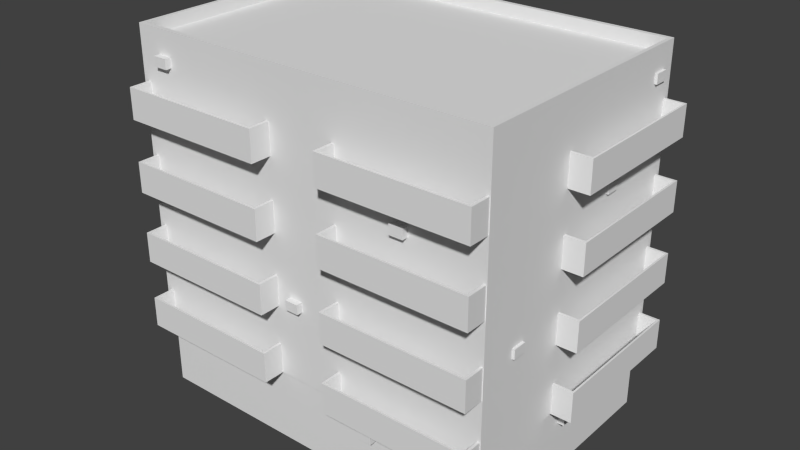 # Source: Building_3.blend  (saved by Blender 2.72.0; exported with 4.5.12 LTS)
import bpy
from mathutils import Matrix  # noqa: F401  (used for matrix-valued properties, if any)

bpy.ops.wm.read_factory_settings(use_empty=True)
scene = bpy.context.scene
scene.name = 'Scene'

# ---- collections
col_collection_2 = bpy.data.collections.new('Collection 2'); scene.collection.children.link(col_collection_2)

# ---- world
world_world = bpy.data.worlds.new('World'); scene.world = world_world
world_world.color = (0.05088, 0.05088, 0.05088)
world_world.use_sun_shadow = False
world_world.sun_shadow_jitter_overblur = 0.0
world_world.cycles.sampling_method = 'MANUAL'
world_world.cycles.sample_map_resolution = 256

# ---- meshes
me_cube_001 = bpy.data.meshes.new('Cube.001')
me_cube_001.from_pydata([(7.91, -3.034, 7.176), (8.278, -3.034, 7.176), (8.278, -3.647, 7.176), (7.91, -3.647, 7.176), (7.91, -3.034, 7.603), (8.278, -3.034, 7.603), (8.278, -3.647, 7.603), (7.91, -3.647, 7.603), (7.91, 5.371, 14.72), (8.278, 5.371, 14.72), (8.278, 4.758, 14.72), (7.91, 4.758, 14.72), (7.91, 5.371, 15.14), (8.278, 5.371, 15.14), (8.278, 4.758, 15.14), (7.91, 4.758, 15.14), (7.91, 2.52, 11.37), (8.278, 2.52, 11.37), (8.278, 1.907, 11.37), (7.91, 1.907, 11.37), (7.91, 2.52, 11.8), (8.278, 2.52, 11.8), (8.278, 1.907, 11.8), (7.91, 1.907, 11.8), (7.91, 0.6824, 2.23), (8.278, 0.6824, 2.23), (8.278, 0.06993, 2.23), (7.91, 0.06993, 2.23), (7.91, 0.6824, 2.656), (8.278, 0.6824, 2.656), (8.278, 0.06993, 2.656), (7.91, 0.06993, 2.656), (3.356, -5.185, 2.23), (3.356, -5.552, 2.23), (2.743, -5.552, 2.23), (2.743, -5.185, 2.23), (3.356, -5.185, 2.656), (3.356, -5.552, 2.656), (2.743, -5.552, 2.656), (2.743, -5.185, 2.656), (4.904, -5.185, 11.42), (4.904, -5.552, 11.42), (4.291, -5.552, 11.42), (4.291, -5.185, 11.42), (4.904, -5.185, 11.84), (4.904, -5.552, 11.84), (4.291, -5.552, 11.84), (4.291, -5.185, 11.84), (-0.2038, -5.185, 6.514), (-0.2038, -5.552, 6.514), (-0.8162, -5.552, 6.514), (-0.8162, -5.185, 6.514), (-0.2038, -5.185, 6.941), (-0.2038, -5.552, 6.941), (-0.8162, -5.552, 6.941), (-0.8162, -5.185, 6.941), (-6.589, -5.185, 14.72), (-6.589, -5.552, 14.72), (-7.201, -5.552, 14.72), (-7.201, -5.185, 14.72), (-6.589, -5.185, 15.15), (-6.589, -5.552, 15.15), (-7.201, -5.552, 15.15), (-7.201, -5.185, 15.15), (-8.259, 4.982, 14.72), (-8.627, 4.982, 14.72), (-8.627, 5.594, 14.72), (-8.259, 5.594, 14.72), (-8.259, 4.982, 15.15), (-8.627, 4.982, 15.15), (-8.627, 5.594, 15.15), (-8.259, 5.594, 15.15), (-8.259, 2.868, 5.085), (-8.627, 2.868, 5.085), (-8.627, 3.48, 5.085), (-8.259, 3.48, 5.085), (-8.259, 2.868, 5.512), (-8.627, 2.868, 5.512), (-8.627, 3.48, 5.512), (-8.259, 3.48, 5.512), (-8.259, -3.33, 2.209), (-8.627, -3.33, 2.209), (-8.627, -2.717, 2.209), (-8.259, -2.717, 2.209), (-8.259, -3.33, 2.635), (-8.627, -3.33, 2.635), (-8.627, -2.717, 2.635), (-8.259, -2.717, 2.635), (-8.259, -3.852, 10.42), (-8.627, -3.852, 10.42), (-8.627, -3.24, 10.42), (-8.259, -3.24, 10.42), (-8.259, -3.852, 10.85), (-8.627, -3.852, 10.85), (-8.627, -3.24, 10.85), (-8.259, -3.24, 10.85), (-6.222, 5.815, 10.35), (-6.222, 6.183, 10.35), (-5.61, 6.183, 10.35), (-5.61, 5.815, 10.35), (-6.222, 5.815, 10.78), (-6.222, 6.183, 10.78), (-5.61, 6.183, 10.78), (-5.61, 5.815, 10.78), (6.108, 5.815, 14.69), (6.108, 6.183, 14.69), (6.72, 6.183, 14.69), (6.72, 5.815, 14.69), (6.108, 5.815, 15.11), (6.108, 6.183, 15.11), (6.72, 6.183, 15.11), (6.72, 5.815, 15.11), (5.42, 5.815, 9.829), (5.42, 6.183, 9.829), (6.033, 6.183, 9.829), (6.033, 5.815, 9.829), (5.42, 5.815, 10.26), (5.42, 6.183, 10.26), (6.033, 6.183, 10.26), (6.033, 5.815, 10.26), (-2.147, 5.815, 5.057), (-2.147, 6.183, 5.057), (-1.534, 6.183, 5.057), (-1.534, 5.815, 5.057), (-2.147, 5.815, 5.484), (-2.147, 6.183, 5.484), (-1.534, 6.183, 5.484), (-1.534, 5.815, 5.484), (-5.756, 5.834, 2.738), (-5.756, 6.164, 2.738), (-5.207, 6.164, 2.738), (-5.207, 5.834, 2.738), (-5.756, 5.834, 3.12), (-5.756, 6.164, 3.12), (-5.207, 6.164, 3.12), (-5.207, 5.834, 3.12), (8.114, 5.753, 4.595), (8.114, 5.753, 3.255), (8.114, -0.8072, 4.595), (8.114, -0.8072, 3.255), (9.059, 5.753, 4.595), (9.059, 5.753, 3.255), (9.059, -0.8072, 4.595), (9.059, -0.8072, 3.255), (8.114, 5.641, 4.595), (8.114, -0.6949, 4.595), (8.978, 5.641, 4.595), (8.978, -0.6949, 4.595), (8.114, 5.641, 3.416), (8.114, -0.6949, 3.416), (8.978, 5.641, 3.416), (8.978, -0.6949, 3.416), (8.114, 5.753, 7.662), (8.114, 5.753, 6.322), (8.114, -0.8072, 7.662), (8.114, -0.8072, 6.322), (9.059, 5.753, 7.662), (9.059, 5.753, 6.322), (9.059, -0.8072, 7.662), (9.059, -0.8072, 6.322), (8.114, 5.641, 7.662), (8.114, -0.6949, 7.662), (8.978, 5.641, 7.662), (8.978, -0.6949, 7.662), (8.114, 5.641, 6.483), (8.114, -0.6949, 6.483), (8.978, 5.641, 6.483), (8.978, -0.6949, 6.483), (8.114, 5.753, 10.8), (8.114, 5.753, 9.463), (8.114, -0.8072, 10.8), (8.114, -0.8072, 9.463), (9.059, 5.753, 10.8), (9.059, 5.753, 9.463), (9.059, -0.8072, 10.8), (9.059, -0.8072, 9.463), (8.114, 5.641, 10.8), (8.114, -0.6949, 10.8), (8.978, 5.641, 10.8), (8.978, -0.6949, 10.8), (8.114, 5.641, 9.625), (8.114, -0.6949, 9.625), (8.978, 5.641, 9.625), (8.978, -0.6949, 9.625), (8.114, 5.753, 13.91), (8.114, 5.753, 12.57), (8.114, -0.8072, 13.91), (8.114, -0.8072, 12.57), (9.059, 5.753, 13.91), (9.059, 5.753, 12.57), (9.059, -0.8072, 13.91), (9.059, -0.8072, 12.57), (8.114, 5.641, 13.91), (8.114, -0.6949, 13.91), (8.978, 5.641, 13.91), (8.978, -0.6949, 13.91), (8.114, 5.641, 12.73), (8.114, -0.6949, 12.73), (8.978, 5.641, 12.73), (8.978, -0.6949, 12.73), (8.127, -5.27, 13.91), (8.127, -5.27, 12.57), (1.567, -5.27, 13.91), (1.567, -5.27, 12.57), (8.127, -6.215, 13.91), (8.127, -6.215, 12.57), (1.567, -6.215, 13.91), (1.567, -6.215, 12.57), (8.015, -5.27, 13.91), (1.679, -5.27, 13.91), (8.015, -6.134, 13.91), (1.679, -6.134, 13.91), (8.015, -5.27, 12.73), (1.679, -5.27, 12.73), (8.015, -6.134, 12.73), (1.679, -6.134, 12.73), (8.127, -5.27, 10.8), (8.127, -5.27, 9.463), (1.567, -5.27, 10.8), (1.567, -5.27, 9.463), (8.127, -6.215, 10.8), (8.127, -6.215, 9.463), (1.567, -6.215, 10.8), (1.567, -6.215, 9.463), (8.015, -5.27, 10.8), (1.679, -5.27, 10.8), (8.015, -6.134, 10.8), (1.679, -6.134, 10.8), (8.015, -5.27, 9.625), (1.679, -5.27, 9.625), (8.015, -6.134, 9.625), (1.679, -6.134, 9.625), (8.127, -5.27, 7.662), (8.127, -5.27, 6.322), (1.567, -5.27, 7.662), (1.567, -5.27, 6.322), (8.127, -6.215, 7.662), (8.127, -6.215, 6.322), (1.567, -6.215, 7.662), (1.567, -6.215, 6.322), (8.015, -5.27, 7.662), (1.679, -5.27, 7.662), (8.015, -6.134, 7.662), (1.679, -6.134, 7.662), (8.015, -5.27, 6.483), (1.679, -5.27, 6.483), (8.015, -6.134, 6.483), (1.679, -6.134, 6.483), (8.127, -5.27, 4.595), (8.127, -5.27, 3.255), (1.567, -5.27, 4.595), (1.567, -5.27, 3.255), (8.127, -6.215, 4.595), (8.127, -6.215, 3.255), (1.567, -6.215, 4.595), (1.567, -6.215, 3.255), (8.015, -5.27, 4.595), (1.679, -5.27, 4.595), (8.015, -6.134, 4.595), (1.679, -6.134, 4.595), (8.015, -5.27, 3.416), (1.679, -5.27, 3.416), (8.015, -6.134, 3.416), (1.679, -6.134, 3.416), (-1.459, -5.27, 4.595), (-1.459, -5.27, 3.255), (-8.02, -5.27, 4.595), (-8.02, -5.27, 3.255), (-1.459, -6.215, 4.595), (-1.459, -6.215, 3.255), (-8.02, -6.215, 4.595), (-8.02, -6.215, 3.255), (-1.572, -5.27, 4.595), (-7.908, -5.27, 4.595), (-1.572, -6.134, 4.595), (-7.908, -6.134, 4.595), (-1.572, -5.27, 3.416), (-7.908, -5.27, 3.416), (-1.572, -6.134, 3.416), (-7.908, -6.134, 3.416), (-1.459, -5.27, 7.662), (-1.459, -5.27, 6.322), (-8.02, -5.27, 7.662), (-8.02, -5.27, 6.322), (-1.459, -6.215, 7.662), (-1.459, -6.215, 6.322), (-8.02, -6.215, 7.662), (-8.02, -6.215, 6.322), (-1.572, -5.27, 7.662), (-7.908, -5.27, 7.662), (-1.572, -6.134, 7.662), (-7.908, -6.134, 7.662), (-1.572, -5.27, 6.483), (-7.908, -5.27, 6.483), (-1.572, -6.134, 6.483), (-7.908, -6.134, 6.483), (-1.459, -5.27, 10.8), (-1.459, -5.27, 9.463), (-8.02, -5.27, 10.8), (-8.02, -5.27, 9.463), (-1.459, -6.215, 10.8), (-1.459, -6.215, 9.463), (-8.02, -6.215, 10.8), (-8.02, -6.215, 9.463), (-1.572, -5.27, 10.8), (-7.908, -5.27, 10.8), (-1.572, -6.134, 10.8), (-7.908, -6.134, 10.8), (-1.572, -5.27, 9.625), (-7.908, -5.27, 9.625), (-1.572, -6.134, 9.625), (-7.908, -6.134, 9.625), (-1.459, -5.27, 13.91), (-1.459, -5.27, 12.57), (-8.02, -5.27, 13.91), (-8.02, -5.27, 12.57), (-1.459, -6.215, 13.91), (-1.459, -6.215, 12.57), (-8.02, -6.215, 13.91), (-8.02, -6.215, 12.57), (-1.572, -5.27, 13.91), (-7.908, -5.27, 13.91), (-1.572, -6.134, 13.91), (-7.908, -6.134, 13.91), (-1.572, -5.27, 12.73), (-7.908, -5.27, 12.73), (-1.572, -6.134, 12.73), (-7.908, -6.134, 12.73), (-8.191, -0.6824, 13.91), (-8.191, -0.6824, 12.57), (-8.191, 5.878, 13.91), (-8.191, 5.878, 12.57), (-9.136, -0.6824, 13.91), (-9.136, -0.6824, 12.57), (-9.136, 5.878, 13.91), (-9.136, 5.878, 12.57), (-8.191, -0.5701, 13.91), (-8.191, 5.766, 13.91), (-9.055, -0.5701, 13.91), (-9.055, 5.766, 13.91), (-8.191, -0.5701, 12.73), (-8.191, 5.766, 12.73), (-9.055, -0.5701, 12.73), (-9.055, 5.766, 12.73), (-8.191, -0.6824, 10.8), (-8.191, -0.6824, 9.463), (-8.191, 5.878, 10.8), (-8.191, 5.878, 9.463), (-9.136, -0.6824, 10.8), (-9.136, -0.6824, 9.463), (-9.136, 5.878, 10.8), (-9.136, 5.878, 9.463), (-8.191, -0.5701, 10.8), (-8.191, 5.766, 10.8), (-9.055, -0.5701, 10.8), (-9.055, 5.766, 10.8), (-8.191, -0.5701, 9.625), (-8.191, 5.766, 9.625), (-9.055, -0.5701, 9.625), (-9.055, 5.766, 9.625), (-8.191, -0.6824, 7.662), (-8.191, -0.6824, 6.322), (-8.191, 5.878, 7.662), (-8.191, 5.878, 6.322), (-9.136, -0.6824, 7.662), (-9.136, -0.6824, 6.322), (-9.136, 5.878, 7.662), (-9.136, 5.878, 6.322), (-8.191, -0.5701, 7.662), (-8.191, 5.766, 7.662), (-9.055, -0.5701, 7.662), (-9.055, 5.766, 7.662), (-8.191, -0.5701, 6.483), (-8.191, 5.766, 6.483), (-9.055, -0.5701, 6.483), (-9.055, 5.766, 6.483), (-8.191, -0.6824, 4.595), (-8.191, -0.6824, 3.255), (-8.191, 5.878, 4.595), (-8.191, 5.878, 3.255), (-9.136, -0.6824, 4.595), (-9.136, -0.6824, 3.255), (-9.136, 5.878, 4.595), (-9.136, 5.878, 3.255), (-8.191, -0.5701, 4.595), (-8.191, 5.766, 4.595), (-9.055, -0.5701, 4.595), (-9.055, 5.766, 4.595), (-8.191, -0.5701, 3.416), (-8.191, 5.766, 3.416), (-9.055, -0.5701, 3.416), (-9.055, 5.766, 3.416), (-3.292, 5.777, 4.595), (-3.292, 5.777, 3.255), (3.269, 5.777, 4.595), (3.269, 5.777, 3.255), (-3.292, 6.721, 4.595), (-3.292, 6.721, 3.255), (3.269, 6.721, 4.595), (3.269, 6.721, 3.255), (-3.179, 5.776, 4.595), (3.157, 5.777, 4.595), (-3.179, 6.64, 4.595), (3.157, 6.64, 4.595), (-3.179, 5.776, 3.416), (3.157, 5.777, 3.416), (-3.179, 6.64, 3.416), (3.157, 6.64, 3.416), (-3.292, 5.777, 7.662), (-3.292, 5.777, 6.322), (3.269, 5.777, 7.662), (3.269, 5.777, 6.322), (-3.292, 6.721, 7.662), (-3.292, 6.721, 6.322), (3.269, 6.721, 7.662), (3.269, 6.721, 6.322), (-3.179, 5.776, 7.662), (3.157, 5.777, 7.662), (-3.179, 6.64, 7.662), (3.157, 6.64, 7.662), (-3.179, 5.776, 6.483), (3.157, 5.777, 6.483), (-3.179, 6.64, 6.483), (3.157, 6.64, 6.483), (-3.292, 5.777, 10.8), (-3.292, 5.777, 9.463), (3.269, 5.777, 10.8), (3.269, 5.777, 9.463), (-3.292, 6.721, 10.8), (-3.292, 6.721, 9.463), (3.269, 6.721, 10.8), (3.269, 6.721, 9.463), (-3.179, 5.776, 10.8), (3.157, 5.777, 10.8), (-3.179, 6.64, 10.8), (3.157, 6.64, 10.8), (-3.179, 5.776, 9.625), (3.157, 5.777, 9.625), (-3.179, 6.64, 9.625), (3.157, 6.64, 9.625), (-3.292, 5.777, 13.91), (-3.292, 5.777, 12.57), (3.269, 5.777, 13.91), (3.269, 5.777, 12.57), (-3.292, 6.721, 13.91), (-3.292, 6.721, 12.57), (3.269, 6.721, 13.91), (3.269, 6.721, 12.57), (-3.179, 5.776, 13.91), (3.157, 5.777, 13.91), (-3.179, 6.64, 13.91), (3.157, 6.64, 13.91), (-3.179, 5.776, 12.73), (3.157, 5.777, 12.73), (-3.179, 6.64, 12.73), (3.157, 6.64, 12.73), (-8.074, -5.163, -0.007906), (-8.074, 5.826, -0.007906), (7.986, 5.826, -0.007906), (7.986, -5.163, -0.007906), (-8.074, -5.163, 3.233), (-8.074, 5.826, 3.233), (7.986, 5.826, 3.233), (7.986, -5.163, 3.233), (-8.253, -5.289, 16.18), (-8.253, 5.951, 16.18), (8.166, 5.951, 16.18), (8.166, -5.289, 16.18), (-8.253, -5.289, 3.251), (-8.253, 5.951, 3.251), (8.166, 5.951, 3.251), (8.166, -5.289, 3.251), (-8.092, -5.097, 16.18), (-8.092, 5.759, 16.18), (8.005, 5.759, 16.18), (8.005, -5.097, 16.18), (-8.092, -5.097, 15.64), (-8.092, 5.759, 15.64), (8.005, 5.759, 15.64), (8.005, -5.097, 15.64), (-8.074, 5.826, 1.072), (7.986, 5.826, 1.072), (7.986, -5.163, 1.072), (-8.074, -5.163, 1.072)], [], [(4, 5, 1, 0), (5, 6, 2, 1), (6, 7, 3, 2), (0, 1, 2, 3), (7, 6, 5, 4), (12, 13, 9, 8), (13, 14, 10, 9), (14, 15, 11, 10), (8, 9, 10, 11), (15, 14, 13, 12), (20, 21, 17, 16), (21, 22, 18, 17), (22, 23, 19, 18), (16, 17, 18, 19), (23, 22, 21, 20), (28, 29, 25, 24), (29, 30, 26, 25), (30, 31, 27, 26), (24, 25, 26, 27), (31, 30, 29, 28), (36, 37, 33, 32), (37, 38, 34, 33), (38, 39, 35, 34), (32, 33, 34, 35), (39, 38, 37, 36), (44, 45, 41, 40), (45, 46, 42, 41), (46, 47, 43, 42), (40, 41, 42, 43), (47, 46, 45, 44), (52, 53, 49, 48), (53, 54, 50, 49), (54, 55, 51, 50), (48, 49, 50, 51), (55, 54, 53, 52), (60, 61, 57, 56), (61, 62, 58, 57), (62, 63, 59, 58), (56, 57, 58, 59), (63, 62, 61, 60), (68, 69, 65, 64), (69, 70, 66, 65), (70, 71, 67, 66), (64, 65, 66, 67), (71, 70, 69, 68), (76, 77, 73, 72), (77, 78, 74, 73), (78, 79, 75, 74), (72, 73, 74, 75), (79, 78, 77, 76), (84, 85, 81, 80), (85, 86, 82, 81), (86, 87, 83, 82), (80, 81, 82, 83), (87, 86, 85, 84), (92, 93, 89, 88), (93, 94, 90, 89), (94, 95, 91, 90), (88, 89, 90, 91), (95, 94, 93, 92), (100, 101, 97, 96), (101, 102, 98, 97), (102, 103, 99, 98), (96, 97, 98, 99), (103, 102, 101, 100), (108, 109, 105, 104), (109, 110, 106, 105), (110, 111, 107, 106), (104, 105, 106, 107), (111, 110, 109, 108), (116, 117, 113, 112), (117, 118, 114, 113), (118, 119, 115, 114), (112, 113, 114, 115), (119, 118, 117, 116), (124, 125, 121, 120), (125, 126, 122, 121), (126, 127, 123, 122), (120, 121, 122, 123), (127, 126, 125, 124), (132, 133, 129, 128), (133, 134, 130, 129), (134, 135, 131, 130), (128, 129, 130, 131), (135, 134, 133, 132), (140, 142, 143, 141), (139, 137, 141, 143), (138, 142, 147, 145), (138, 139, 143, 142), (137, 136, 140, 141), (145, 147, 151, 149), (140, 136, 144, 146), (142, 140, 146, 147), (148, 149, 151, 150), (146, 144, 148, 150), (147, 146, 150, 151), (156, 158, 159, 157), (155, 153, 157, 159), (154, 158, 163, 161), (154, 155, 159, 158), (153, 152, 156, 157), (161, 163, 167, 165), (156, 152, 160, 162), (158, 156, 162, 163), (164, 165, 167, 166), (162, 160, 164, 166), (163, 162, 166, 167), (172, 174, 175, 173), (171, 169, 173, 175), (170, 174, 179, 177), (170, 171, 175, 174), (169, 168, 172, 173), (177, 179, 183, 181), (172, 168, 176, 178), (174, 172, 178, 179), (180, 181, 183, 182), (178, 176, 180, 182), (179, 178, 182, 183), (188, 190, 191, 189), (187, 185, 189, 191), (186, 190, 195, 193), (186, 187, 191, 190), (185, 184, 188, 189), (193, 195, 199, 197), (188, 184, 192, 194), (190, 188, 194, 195), (196, 197, 199, 198), (194, 192, 196, 198), (195, 194, 198, 199), (204, 206, 207, 205), (203, 201, 205, 207), (202, 206, 211, 209), (202, 203, 207, 206), (201, 200, 204, 205), (209, 211, 215, 213), (204, 200, 208, 210), (206, 204, 210, 211), (212, 213, 215, 214), (210, 208, 212, 214), (211, 210, 214, 215), (220, 222, 223, 221), (219, 217, 221, 223), (218, 222, 227, 225), (218, 219, 223, 222), (217, 216, 220, 221), (225, 227, 231, 229), (220, 216, 224, 226), (222, 220, 226, 227), (228, 229, 231, 230), (226, 224, 228, 230), (227, 226, 230, 231), (236, 238, 239, 237), (235, 233, 237, 239), (234, 238, 243, 241), (234, 235, 239, 238), (233, 232, 236, 237), (241, 243, 247, 245), (236, 232, 240, 242), (238, 236, 242, 243), (244, 245, 247, 246), (242, 240, 244, 246), (243, 242, 246, 247), (252, 254, 255, 253), (251, 249, 253, 255), (250, 254, 259, 257), (250, 251, 255, 254), (249, 248, 252, 253), (257, 259, 263, 261), (252, 248, 256, 258), (254, 252, 258, 259), (260, 261, 263, 262), (258, 256, 260, 262), (259, 258, 262, 263), (268, 270, 271, 269), (267, 265, 269, 271), (266, 270, 275, 273), (266, 267, 271, 270), (265, 264, 268, 269), (273, 275, 279, 277), (268, 264, 272, 274), (270, 268, 274, 275), (276, 277, 279, 278), (274, 272, 276, 278), (275, 274, 278, 279), (284, 286, 287, 285), (283, 281, 285, 287), (282, 286, 291, 289), (282, 283, 287, 286), (281, 280, 284, 285), (289, 291, 295, 293), (284, 280, 288, 290), (286, 284, 290, 291), (292, 293, 295, 294), (290, 288, 292, 294), (291, 290, 294, 295), (300, 302, 303, 301), (299, 297, 301, 303), (298, 302, 307, 305), (298, 299, 303, 302), (297, 296, 300, 301), (305, 307, 311, 309), (300, 296, 304, 306), (302, 300, 306, 307), (308, 309, 311, 310), (306, 304, 308, 310), (307, 306, 310, 311), (316, 318, 319, 317), (315, 313, 317, 319), (314, 318, 323, 321), (314, 315, 319, 318), (313, 312, 316, 317), (321, 323, 327, 325), (316, 312, 320, 322), (318, 316, 322, 323), (324, 325, 327, 326), (322, 320, 324, 326), (323, 322, 326, 327), (332, 334, 335, 333), (331, 329, 333, 335), (330, 334, 339, 337), (330, 331, 335, 334), (329, 328, 332, 333), (337, 339, 343, 341), (332, 328, 336, 338), (334, 332, 338, 339), (340, 341, 343, 342), (338, 336, 340, 342), (339, 338, 342, 343), (348, 350, 351, 349), (347, 345, 349, 351), (346, 350, 355, 353), (346, 347, 351, 350), (345, 344, 348, 349), (353, 355, 359, 357), (348, 344, 352, 354), (350, 348, 354, 355), (356, 357, 359, 358), (354, 352, 356, 358), (355, 354, 358, 359), (364, 366, 367, 365), (363, 361, 365, 367), (362, 366, 371, 369), (362, 363, 367, 366), (361, 360, 364, 365), (369, 371, 375, 373), (364, 360, 368, 370), (366, 364, 370, 371), (372, 373, 375, 374), (370, 368, 372, 374), (371, 370, 374, 375), (380, 382, 383, 381), (379, 377, 381, 383), (378, 382, 387, 385), (378, 379, 383, 382), (377, 376, 380, 381), (385, 387, 391, 389), (380, 376, 384, 386), (382, 380, 386, 387), (388, 389, 391, 390), (386, 384, 388, 390), (387, 386, 390, 391), (396, 398, 399, 397), (395, 393, 397, 399), (394, 398, 403, 401), (394, 395, 399, 398), (393, 392, 396, 397), (401, 403, 407, 405), (396, 392, 400, 402), (398, 396, 402, 403), (404, 405, 407, 406), (402, 400, 404, 406), (403, 402, 406, 407), (412, 414, 415, 413), (411, 409, 413, 415), (410, 414, 419, 417), (410, 411, 415, 414), (409, 408, 412, 413), (417, 419, 423, 421), (412, 408, 416, 418), (414, 412, 418, 419), (420, 421, 423, 422), (418, 416, 420, 422), (419, 418, 422, 423), (428, 430, 431, 429), (427, 425, 429, 431), (426, 430, 435, 433), (426, 427, 431, 430), (425, 424, 428, 429), (433, 435, 439, 437), (428, 424, 432, 434), (430, 428, 434, 435), (436, 437, 439, 438), (434, 432, 436, 438), (435, 434, 438, 439), (444, 446, 447, 445), (443, 441, 445, 447), (442, 446, 451, 449), (442, 443, 447, 446), (441, 440, 444, 445), (449, 451, 455, 453), (444, 440, 448, 450), (446, 444, 450, 451), (452, 453, 455, 454), (450, 448, 452, 454), (451, 450, 454, 455), (483, 480, 457, 456), (480, 481, 458, 457), (481, 482, 459, 458), (482, 483, 456, 459), (464, 467, 475, 472), (461, 460, 468, 469), (462, 461, 469, 470), (463, 462, 470, 471), (460, 463, 471, 468), (460, 461, 480, 483), (472, 475, 479, 476), (467, 466, 474, 475), (466, 465, 473, 474), (465, 464, 472, 473), (476, 479, 478, 477), (475, 474, 478, 479), (474, 473, 477, 478), (473, 472, 476, 477), (465, 469, 468, 464), (466, 470, 469, 465), (467, 471, 470, 466), (464, 468, 471, 467), (461, 462, 481, 480), (462, 463, 482, 481), (463, 460, 483, 482)])
_uv = me_cube_001.uv_layers.new(name='UVMap')
_uv.uv.foreach_set('vector', [0.2445, 0.8285, 0.2653, 0.8285, 0.2653, 0.8479, 0.2445, 0.8479, 0.488, 0.8648, 0.4223, 0.8648, 0.4223, 0.8183, 0.488, 0.8183, 0.2653, 0.7993, 0.2445, 0.7993, 0.2445, 0.7799, 0.2653, 0.7799, 0.2991, 0.8312, 0.2791, 0.8312, 0.2791, 0.7963, 0.2991, 0.7963, 0.2445, 0.7993, 0.2653, 0.7993, 0.2653, 0.8285, 0.2445, 0.8285, 0.2445, 0.8285, 0.2653, 0.8285, 0.2653, 0.8479, 0.2445, 0.8479, 0.488, 0.8648, 0.4223, 0.8648, 0.4223, 0.8183, 0.488, 0.8183, 0.2653, 0.7993, 0.2445, 0.7993, 0.2445, 0.7799, 0.2653, 0.7799, 0.2991, 0.8312, 0.2791, 0.8312, 0.2791, 0.7963, 0.2991, 0.7963, 0.2445, 0.7993, 0.2653, 0.7993, 0.2653, 0.8285, 0.2445, 0.8285, 0.2445, 0.8285, 0.2653, 0.8285, 0.2653, 0.8479, 0.2445, 0.8479, 0.488, 0.8648, 0.4223, 0.8648, 0.4223, 0.8183, 0.488, 0.8183, 0.2653, 0.7993, 0.2445, 0.7993, 0.2445, 0.7799, 0.2653, 0.7799, 0.2991, 0.8312, 0.2791, 0.8312, 0.2791, 0.7963, 0.2991, 0.7963, 0.2445, 0.7993, 0.2653, 0.7993, 0.2653, 0.8285, 0.2445, 0.8285, 0.2445, 0.8285, 0.2653, 0.8285, 0.2653, 0.8479, 0.2445, 0.8479, 0.488, 0.8648, 0.4223, 0.8648, 0.4223, 0.8183, 0.488, 0.8183, 0.2653, 0.7993, 0.2445, 0.7993, 0.2445, 0.7799, 0.2653, 0.7799, 0.2991, 0.8312, 0.2791, 0.8312, 0.2791, 0.7963, 0.2991, 0.7963, 0.2445, 0.7993, 0.2653, 0.7993, 0.2653, 0.8285, 0.2445, 0.8285, 0.2445, 0.8285, 0.2653, 0.8285, 0.2653, 0.8479, 0.2445, 0.8479, 0.488, 0.8648, 0.4223, 0.8648, 0.4223, 0.8183, 0.488, 0.8183, 0.2653, 0.7993, 0.2445, 0.7993, 0.2445, 0.7799, 0.2653, 0.7799, 0.2991, 0.8312, 0.2791, 0.8312, 0.2791, 0.7963, 0.2991, 0.7963, 0.2445, 0.7993, 0.2653, 0.7993, 0.2653, 0.8285, 0.2445, 0.8285, 0.2445, 0.8285, 0.2653, 0.8285, 0.2653, 0.8479, 0.2445, 0.8479, 0.488, 0.8648, 0.4223, 0.8648, 0.4223, 0.8183, 0.488, 0.8183, 0.2653, 0.7993, 0.2445, 0.7993, 0.2445, 0.7799, 0.2653, 0.7799, 0.2991, 0.8312, 0.2791, 0.8312, 0.2791, 0.7963, 0.2991, 0.7963, 0.2445, 0.7993, 0.2653, 0.7993, 0.2653, 0.8285, 0.2445, 0.8285, 0.2445, 0.8285, 0.2653, 0.8285, 0.2653, 0.8479, 0.2445, 0.8479, 0.488, 0.8648, 0.4223, 0.8648, 0.4223, 0.8183, 0.488, 0.8183, 0.2653, 0.7993, 0.2445, 0.7993, 0.2445, 0.7799, 0.2653, 0.7799, 0.2991, 0.8312, 0.2791, 0.8312, 0.2791, 0.7963, 0.2991, 0.7963, 0.2445, 0.7993, 0.2653, 0.7993, 0.2653, 0.8285, 0.2445, 0.8285, 0.2445, 0.8285, 0.2653, 0.8285, 0.2653, 0.8479, 0.2445, 0.8479, 0.488, 0.8648, 0.4223, 0.8648, 0.4223, 0.8183, 0.488, 0.8183, 0.2653, 0.7993, 0.2445, 0.7993, 0.2445, 0.7799, 0.2653, 0.7799, 0.2991, 0.8312, 0.2791, 0.8312, 0.2791, 0.7963, 0.2991, 0.7963, 0.2445, 0.7993, 0.2653, 0.7993, 0.2653, 0.8285, 0.2445, 0.8285, 0.2445, 0.8285, 0.2653, 0.8285, 0.2653, 0.8479, 0.2445, 0.8479, 0.488, 0.8648, 0.4223, 0.8648, 0.4223, 0.8183, 0.488, 0.8183, 0.2653, 0.7993, 0.2445, 0.7993, 0.2445, 0.7799, 0.2653, 0.7799, 0.2991, 0.8312, 0.2791, 0.8312, 0.2791, 0.7963, 0.2991, 0.7963, 0.2445, 0.7993, 0.2653, 0.7993, 0.2653, 0.8285, 0.2445, 0.8285, 0.2445, 0.8285, 0.2653, 0.8285, 0.2653, 0.8479, 0.2445, 0.8479, 0.488, 0.8648, 0.4223, 0.8648, 0.4223, 0.8183, 0.488, 0.8183, 0.2653, 0.7993, 0.2445, 0.7993, 0.2445, 0.7799, 0.2653, 0.7799, 0.2991, 0.8312, 0.2791, 0.8312, 0.2791, 0.7963, 0.2991, 0.7963, 0.2445, 0.7993, 0.2653, 0.7993, 0.2653, 0.8285, 0.2445, 0.8285, 0.2445, 0.8285, 0.2653, 0.8285, 0.2653, 0.8479, 0.2445, 0.8479, 0.488, 0.8648, 0.4223, 0.8648, 0.4223, 0.8183, 0.488, 0.8183, 0.2653, 0.7993, 0.2445, 0.7993, 0.2445, 0.7799, 0.2653, 0.7799, 0.2991, 0.8312, 0.2791, 0.8312, 0.2791, 0.7963, 0.2991, 0.7963, 0.2445, 0.7993, 0.2653, 0.7993, 0.2653, 0.8285, 0.2445, 0.8285, 0.2445, 0.8285, 0.2653, 0.8285, 0.2653, 0.8479, 0.2445, 0.8479, 0.488, 0.8648, 0.4223, 0.8648, 0.4223, 0.8183, 0.488, 0.8183, 0.2653, 0.7993, 0.2445, 0.7993, 0.2445, 0.7799, 0.2653, 0.7799, 0.2991, 0.8312, 0.2791, 0.8312, 0.2791, 0.7963, 0.2991, 0.7963, 0.2445, 0.7993, 0.2653, 0.7993, 0.2653, 0.8285, 0.2445, 0.8285, 0.2445, 0.8285, 0.2653, 0.8285, 0.2653, 0.8479, 0.2445, 0.8479, 0.488, 0.8648, 0.4223, 0.8648, 0.4223, 0.8183, 0.488, 0.8183, 0.2653, 0.7993, 0.2445, 0.7993, 0.2445, 0.7799, 0.2653, 0.7799, 0.2991, 0.8312, 0.2791, 0.8312, 0.2791, 0.7963, 0.2991, 0.7963, 0.2445, 0.7993, 0.2653, 0.7993, 0.2653, 0.8285, 0.2445, 0.8285, 0.2445, 0.8285, 0.2653, 0.8285, 0.2653, 0.8479, 0.2445, 0.8479, 0.488, 0.8648, 0.4223, 0.8648, 0.4223, 0.8183, 0.488, 0.8183, 0.2653, 0.7993, 0.2445, 0.7993, 0.2445, 0.7799, 0.2653, 0.7799, 0.2991, 0.8312, 0.2791, 0.8312, 0.2791, 0.7963, 0.2991, 0.7963, 0.2445, 0.7993, 0.2653, 0.7993, 0.2653, 0.8285, 0.2445, 0.8285, 0.2445, 0.8285, 0.2653, 0.8285, 0.2653, 0.8479, 0.2445, 0.8479, 0.488, 0.8648, 0.4223, 0.8648, 0.4223, 0.8183, 0.488, 0.8183, 0.2653, 0.7993, 0.2445, 0.7993, 0.2445, 0.7799, 0.2653, 0.7799, 0.2991, 0.8312, 0.2791, 0.8312, 0.2791, 0.7963, 0.2991, 0.7963, 0.2445, 0.7993, 0.2653, 0.7993, 0.2653, 0.8285, 0.2445, 0.8285, 0.2445, 0.8285, 0.2653, 0.8285, 0.2653, 0.8479, 0.2445, 0.8479, 0.488, 0.8648, 0.4223, 0.8648, 0.4223, 0.8183, 0.488, 0.8183, 0.2653, 0.7993, 0.2445, 0.7993, 0.2445, 0.7799, 0.2653, 0.7799, 0.2991, 0.8312, 0.2791, 0.8312, 0.2791, 0.7963, 0.2991, 0.7963, 0.2445, 0.7993, 0.2653, 0.7993, 0.2653, 0.8285, 0.2445, 0.8285, 0.2445, 0.8285, 0.2653, 0.8285, 0.2653, 0.8479, 0.2445, 0.8479, 0.488, 0.8648, 0.4223, 0.8648, 0.4223, 0.8183, 0.488, 0.8183, 0.2653, 0.7993, 0.2445, 0.7993, 0.2445, 0.7799, 0.2653, 0.7799, 0.2991, 0.8312, 0.2791, 0.8312, 0.2791, 0.7963, 0.2991, 0.7963, 0.2445, 0.7993, 0.2653, 0.7993, 0.2653, 0.8285, 0.2445, 0.8285, 0.3905, 0.4531, 0.3927, 0.3261, 0.4186, 0.3265, 0.4164, 0.4535, 0.4369, 0.3268, 0.4347, 0.4538, 0.4164, 0.4535, 0.4186, 0.3265, 0.4259, 0.4654, 0.4259, 0.4865, 0.4234, 0.4847, 0.4234, 0.4654, 0.393, 0.3078, 0.4189, 0.3082, 0.4186, 0.3265, 0.3927, 0.3261, 0.4161, 0.4718, 0.3901, 0.4714, 0.3905, 0.4531, 0.4164, 0.4535, 0.448, 0.3243, 0.4647, 0.3243, 0.4647, 0.3471, 0.448, 0.3471, 0.32, 0.4865, 0.3172, 0.4694, 0.3193, 0.469, 0.3218, 0.4847, 0.4259, 0.4865, 0.32, 0.4865, 0.3218, 0.4847, 0.4234, 0.4847, 0.448, 0.4698, 0.448, 0.3471, 0.4647, 0.3471, 0.4647, 0.4698, 0.4647, 0.4926, 0.448, 0.4926, 0.448, 0.4698, 0.4647, 0.4698, 0.4875, 0.3471, 0.4875, 0.4698, 0.4647, 0.4698, 0.4647, 0.3471, 0.3905, 0.4531, 0.3927, 0.3261, 0.4186, 0.3265, 0.4164, 0.4535, 0.4369, 0.3268, 0.4347, 0.4538, 0.4164, 0.4535, 0.4186, 0.3265, 0.4259, 0.4654, 0.4259, 0.4865, 0.4234, 0.4847, 0.4234, 0.4654, 0.393, 0.3078, 0.4189, 0.3082, 0.4186, 0.3265, 0.3927, 0.3261, 0.4161, 0.4718, 0.3901, 0.4714, 0.3905, 0.4531, 0.4164, 0.4535, 0.448, 0.3243, 0.4647, 0.3243, 0.4647, 0.3471, 0.448, 0.3471, 0.32, 0.4865, 0.3172, 0.4694, 0.3193, 0.469, 0.3218, 0.4847, 0.4259, 0.4865, 0.32, 0.4865, 0.3218, 0.4847, 0.4234, 0.4847, 0.448, 0.4698, 0.448, 0.3471, 0.4647, 0.3471, 0.4647, 0.4698, 0.4647, 0.4926, 0.448, 0.4926, 0.448, 0.4698, 0.4647, 0.4698, 0.4875, 0.3471, 0.4875, 0.4698, 0.4647, 0.4698, 0.4647, 0.3471, 0.3905, 0.4531, 0.3927, 0.3261, 0.4186, 0.3265, 0.4164, 0.4535, 0.4369, 0.3268, 0.4347, 0.4538, 0.4164, 0.4535, 0.4186, 0.3265, 0.4259, 0.4654, 0.4259, 0.4865, 0.4234, 0.4847, 0.4234, 0.4654, 0.393, 0.3078, 0.4189, 0.3082, 0.4186, 0.3265, 0.3927, 0.3261, 0.4161, 0.4718, 0.3901, 0.4714, 0.3905, 0.4531, 0.4164, 0.4535, 0.448, 0.3243, 0.4647, 0.3243, 0.4647, 0.3471, 0.448, 0.3471, 0.32, 0.4865, 0.3172, 0.4694, 0.3193, 0.469, 0.3218, 0.4847, 0.4259, 0.4865, 0.32, 0.4865, 0.3218, 0.4847, 0.4234, 0.4847, 0.448, 0.4698, 0.448, 0.3471, 0.4647, 0.3471, 0.4647, 0.4698, 0.4647, 0.4926, 0.448, 0.4926, 0.448, 0.4698, 0.4647, 0.4698, 0.4875, 0.3471, 0.4875, 0.4698, 0.4647, 0.4698, 0.4647, 0.3471, 0.3905, 0.4531, 0.3927, 0.3261, 0.4186, 0.3265, 0.4164, 0.4535, 0.4369, 0.3268, 0.4347, 0.4538, 0.4164, 0.4535, 0.4186, 0.3265, 0.4259, 0.4654, 0.4259, 0.4865, 0.4234, 0.4847, 0.4234, 0.4654, 0.393, 0.3078, 0.4189, 0.3082, 0.4186, 0.3265, 0.3927, 0.3261, 0.4161, 0.4718, 0.3901, 0.4714, 0.3905, 0.4531, 0.4164, 0.4535, 0.448, 0.3243, 0.4647, 0.3243, 0.4647, 0.3471, 0.448, 0.3471, 0.32, 0.4865, 0.3172, 0.4694, 0.3193, 0.469, 0.3218, 0.4847, 0.4259, 0.4865, 0.32, 0.4865, 0.3218, 0.4847, 0.4234, 0.4847, 0.448, 0.4698, 0.448, 0.3471, 0.4647, 0.3471, 0.4647, 0.4698, 0.4647, 0.4926, 0.448, 0.4926, 0.448, 0.4698, 0.4647, 0.4698, 0.4875, 0.3471, 0.4875, 0.4698, 0.4647, 0.4698, 0.4647, 0.3471, 0.3905, 0.4531, 0.3927, 0.3261, 0.4186, 0.3265, 0.4164, 0.4535, 0.4369, 0.3268, 0.4347, 0.4538, 0.4164, 0.4535, 0.4186, 0.3265, 0.4259, 0.4654, 0.4259, 0.4865, 0.4234, 0.4847, 0.4234, 0.4654, 0.393, 0.3078, 0.4189, 0.3082, 0.4186, 0.3265, 0.3927, 0.3261, 0.4161, 0.4718, 0.3901, 0.4714, 0.3905, 0.4531, 0.4164, 0.4535, 0.448, 0.3243, 0.4647, 0.3243, 0.4647, 0.3471, 0.448, 0.3471, 0.32, 0.4865, 0.3172, 0.4694, 0.3193, 0.469, 0.3218, 0.4847, 0.4259, 0.4865, 0.32, 0.4865, 0.3218, 0.4847, 0.4234, 0.4847, 0.448, 0.4698, 0.448, 0.3471, 0.4647, 0.3471, 0.4647, 0.4698, 0.4647, 0.4926, 0.448, 0.4926, 0.448, 0.4698, 0.4647, 0.4698, 0.4875, 0.3471, 0.4875, 0.4698, 0.4647, 0.4698, 0.4647, 0.3471, 0.3905, 0.4531, 0.3927, 0.3261, 0.4186, 0.3265, 0.4164, 0.4535, 0.4369, 0.3268, 0.4347, 0.4538, 0.4164, 0.4535, 0.4186, 0.3265, 0.4259, 0.4654, 0.4259, 0.4865, 0.4234, 0.4847, 0.4234, 0.4654, 0.393, 0.3078, 0.4189, 0.3082, 0.4186, 0.3265, 0.3927, 0.3261, 0.4161, 0.4718, 0.3901, 0.4714, 0.3905, 0.4531, 0.4164, 0.4535, 0.448, 0.3243, 0.4647, 0.3243, 0.4647, 0.3471, 0.448, 0.3471, 0.32, 0.4865, 0.3172, 0.4694, 0.3193, 0.469, 0.3218, 0.4847, 0.4259, 0.4865, 0.32, 0.4865, 0.3218, 0.4847, 0.4234, 0.4847, 0.448, 0.4698, 0.448, 0.3471, 0.4647, 0.3471, 0.4647, 0.4698, 0.4647, 0.4926, 0.448, 0.4926, 0.448, 0.4698, 0.4647, 0.4698, 0.4875, 0.3471, 0.4875, 0.4698, 0.4647, 0.4698, 0.4647, 0.3471, 0.3905, 0.4531, 0.3927, 0.3261, 0.4186, 0.3265, 0.4164, 0.4535, 0.4369, 0.3268, 0.4347, 0.4538, 0.4164, 0.4535, 0.4186, 0.3265, 0.4259, 0.4654, 0.4259, 0.4865, 0.4234, 0.4847, 0.4234, 0.4654, 0.393, 0.3078, 0.4189, 0.3082, 0.4186, 0.3265, 0.3927, 0.3261, 0.4161, 0.4718, 0.3901, 0.4714, 0.3905, 0.4531, 0.4164, 0.4535, 0.448, 0.3243, 0.4647, 0.3243, 0.4647, 0.3471, 0.448, 0.3471, 0.32, 0.4865, 0.3172, 0.4694, 0.3193, 0.469, 0.3218, 0.4847, 0.4259, 0.4865, 0.32, 0.4865, 0.3218, 0.4847, 0.4234, 0.4847, 0.448, 0.4698, 0.448, 0.3471, 0.4647, 0.3471, 0.4647, 0.4698, 0.4647, 0.4926, 0.448, 0.4926, 0.448, 0.4698, 0.4647, 0.4698, 0.4875, 0.3471, 0.4875, 0.4698, 0.4647, 0.4698, 0.4647, 0.3471, 0.3905, 0.4531, 0.3927, 0.3261, 0.4186, 0.3265, 0.4164, 0.4535, 0.4369, 0.3268, 0.4347, 0.4538, 0.4164, 0.4535, 0.4186, 0.3265, 0.4259, 0.4654, 0.4259, 0.4865, 0.4234, 0.4847, 0.4234, 0.4654, 0.393, 0.3078, 0.4189, 0.3082, 0.4186, 0.3265, 0.3927, 0.3261, 0.4161, 0.4718, 0.3901, 0.4714, 0.3905, 0.4531, 0.4164, 0.4535, 0.448, 0.3243, 0.4647, 0.3243, 0.4647, 0.3471, 0.448, 0.3471, 0.32, 0.4865, 0.3172, 0.4694, 0.3193, 0.469, 0.3218, 0.4847, 0.4259, 0.4865, 0.32, 0.4865, 0.3218, 0.4847, 0.4234, 0.4847, 0.448, 0.4698, 0.448, 0.3471, 0.4647, 0.3471, 0.4647, 0.4698, 0.4647, 0.4926, 0.448, 0.4926, 0.448, 0.4698, 0.4647, 0.4698, 0.4875, 0.3471, 0.4875, 0.4698, 0.4647, 0.4698, 0.4647, 0.3471, 0.3905, 0.4531, 0.3927, 0.3261, 0.4186, 0.3265, 0.4164, 0.4535, 0.4369, 0.3268, 0.4347, 0.4538, 0.4164, 0.4535, 0.4186, 0.3265, 0.4259, 0.4654, 0.4259, 0.4865, 0.4234, 0.4847, 0.4234, 0.4654, 0.393, 0.3078, 0.4189, 0.3082, 0.4186, 0.3265, 0.3927, 0.3261, 0.4161, 0.4718, 0.3901, 0.4714, 0.3905, 0.4531, 0.4164, 0.4535, 0.448, 0.3243, 0.4647, 0.3243, 0.4647, 0.3471, 0.448, 0.3471, 0.32, 0.4865, 0.3172, 0.4694, 0.3193, 0.469, 0.3218, 0.4847, 0.4259, 0.4865, 0.32, 0.4865, 0.3218, 0.4847, 0.4234, 0.4847, 0.448, 0.4698, 0.448, 0.3471, 0.4647, 0.3471, 0.4647, 0.4698, 0.4647, 0.4926, 0.448, 0.4926, 0.448, 0.4698, 0.4647, 0.4698, 0.4875, 0.3471, 0.4875, 0.4698, 0.4647, 0.4698, 0.4647, 0.3471, 0.3905, 0.4531, 0.3927, 0.3261, 0.4186, 0.3265, 0.4164, 0.4535, 0.4369, 0.3268, 0.4347, 0.4538, 0.4164, 0.4535, 0.4186, 0.3265, 0.4259, 0.4654, 0.4259, 0.4865, 0.4234, 0.4847, 0.4234, 0.4654, 0.393, 0.3078, 0.4189, 0.3082, 0.4186, 0.3265, 0.3927, 0.3261, 0.4161, 0.4718, 0.3901, 0.4714, 0.3905, 0.4531, 0.4164, 0.4535, 0.448, 0.3243, 0.4647, 0.3243, 0.4647, 0.3471, 0.448, 0.3471, 0.32, 0.4865, 0.3172, 0.4694, 0.3193, 0.469, 0.3218, 0.4847, 0.4259, 0.4865, 0.32, 0.4865, 0.3218, 0.4847, 0.4234, 0.4847, 0.448, 0.4698, 0.448, 0.3471, 0.4647, 0.3471, 0.4647, 0.4698, 0.4647, 0.4926, 0.448, 0.4926, 0.448, 0.4698, 0.4647, 0.4698, 0.4875, 0.3471, 0.4875, 0.4698, 0.4647, 0.4698, 0.4647, 0.3471, 0.3905, 0.4531, 0.3927, 0.3261, 0.4186, 0.3265, 0.4164, 0.4535, 0.4369, 0.3268, 0.4347, 0.4538, 0.4164, 0.4535, 0.4186, 0.3265, 0.4259, 0.4654, 0.4259, 0.4865, 0.4234, 0.4847, 0.4234, 0.4654, 0.393, 0.3078, 0.4189, 0.3082, 0.4186, 0.3265, 0.3927, 0.3261, 0.4161, 0.4718, 0.3901, 0.4714, 0.3905, 0.4531, 0.4164, 0.4535, 0.448, 0.3243, 0.4647, 0.3243, 0.4647, 0.3471, 0.448, 0.3471, 0.32, 0.4865, 0.3172, 0.4694, 0.3193, 0.469, 0.3218, 0.4847, 0.4259, 0.4865, 0.32, 0.4865, 0.3218, 0.4847, 0.4234, 0.4847, 0.448, 0.4698, 0.448, 0.3471, 0.4647, 0.3471, 0.4647, 0.4698, 0.4647, 0.4926, 0.448, 0.4926, 0.448, 0.4698, 0.4647, 0.4698, 0.4875, 0.3471, 0.4875, 0.4698, 0.4647, 0.4698, 0.4647, 0.3471, 0.3905, 0.4531, 0.3927, 0.3261, 0.4186, 0.3265, 0.4164, 0.4535, 0.4369, 0.3268, 0.4347, 0.4538, 0.4164, 0.4535, 0.4186, 0.3265, 0.4259, 0.4654, 0.4259, 0.4865, 0.4234, 0.4847, 0.4234, 0.4654, 0.393, 0.3078, 0.4189, 0.3082, 0.4186, 0.3265, 0.3927, 0.3261, 0.4161, 0.4718, 0.3901, 0.4714, 0.3905, 0.4531, 0.4164, 0.4535, 0.448, 0.3243, 0.4647, 0.3243, 0.4647, 0.3471, 0.448, 0.3471, 0.32, 0.4865, 0.3172, 0.4694, 0.3193, 0.469, 0.3218, 0.4847, 0.4259, 0.4865, 0.32, 0.4865, 0.3218, 0.4847, 0.4234, 0.4847, 0.448, 0.4698, 0.448, 0.3471, 0.4647, 0.3471, 0.4647, 0.4698, 0.4647, 0.4926, 0.448, 0.4926, 0.448, 0.4698, 0.4647, 0.4698, 0.4875, 0.3471, 0.4875, 0.4698, 0.4647, 0.4698, 0.4647, 0.3471, 0.3905, 0.4531, 0.3927, 0.3261, 0.4186, 0.3265, 0.4164, 0.4535, 0.4369, 0.3268, 0.4347, 0.4538, 0.4164, 0.4535, 0.4186, 0.3265, 0.4259, 0.4654, 0.4259, 0.4865, 0.4234, 0.4847, 0.4234, 0.4654, 0.393, 0.3078, 0.4189, 0.3082, 0.4186, 0.3265, 0.3927, 0.3261, 0.4161, 0.4718, 0.3901, 0.4714, 0.3905, 0.4531, 0.4164, 0.4535, 0.448, 0.3243, 0.4647, 0.3243, 0.4647, 0.3471, 0.448, 0.3471, 0.32, 0.4865, 0.3172, 0.4694, 0.3193, 0.469, 0.3218, 0.4847, 0.4259, 0.4865, 0.32, 0.4865, 0.3218, 0.4847, 0.4234, 0.4847, 0.448, 0.4698, 0.448, 0.3471, 0.4647, 0.3471, 0.4647, 0.4698, 0.4647, 0.4926, 0.448, 0.4926, 0.448, 0.4698, 0.4647, 0.4698, 0.4875, 0.3471, 0.4875, 0.4698, 0.4647, 0.4698, 0.4647, 0.3471, 0.3905, 0.4531, 0.3927, 0.3261, 0.4186, 0.3265, 0.4164, 0.4535, 0.4369, 0.3268, 0.4347, 0.4538, 0.4164, 0.4535, 0.4186, 0.3265, 0.4259, 0.4654, 0.4259, 0.4865, 0.4234, 0.4847, 0.4234, 0.4654, 0.393, 0.3078, 0.4189, 0.3082, 0.4186, 0.3265, 0.3927, 0.3261, 0.4161, 0.4718, 0.3901, 0.4714, 0.3905, 0.4531, 0.4164, 0.4535, 0.448, 0.3243, 0.4647, 0.3243, 0.4647, 0.3471, 0.448, 0.3471, 0.32, 0.4865, 0.3172, 0.4694, 0.3193, 0.469, 0.3218, 0.4847, 0.4259, 0.4865, 0.32, 0.4865, 0.3218, 0.4847, 0.4234, 0.4847, 0.448, 0.4698, 0.448, 0.3471, 0.4647, 0.3471, 0.4647, 0.4698, 0.4647, 0.4926, 0.448, 0.4926, 0.448, 0.4698, 0.4647, 0.4698, 0.4875, 0.3471, 0.4875, 0.4698, 0.4647, 0.4698, 0.4647, 0.3471, 0.3905, 0.4531, 0.3927, 0.3261, 0.4186, 0.3265, 0.4164, 0.4535, 0.4369, 0.3268, 0.4347, 0.4538, 0.4164, 0.4535, 0.4186, 0.3265, 0.4259, 0.4654, 0.4259, 0.4865, 0.4234, 0.4847, 0.4234, 0.4654, 0.393, 0.3078, 0.4189, 0.3082, 0.4186, 0.3265, 0.3927, 0.3261, 0.4161, 0.4718, 0.3901, 0.4714, 0.3905, 0.4531, 0.4164, 0.4535, 0.448, 0.3243, 0.4647, 0.3243, 0.4647, 0.3471, 0.448, 0.3471, 0.32, 0.4865, 0.3172, 0.4694, 0.3193, 0.469, 0.3218, 0.4847, 0.4259, 0.4865, 0.32, 0.4865, 0.3218, 0.4847, 0.4234, 0.4847, 0.448, 0.4698, 0.448, 0.3471, 0.4647, 0.3471, 0.4647, 0.4698, 0.4647, 0.4926, 0.448, 0.4926, 0.448, 0.4698, 0.4647, 0.4698, 0.4875, 0.3471, 0.4875, 0.4698, 0.4647, 0.4698, 0.4647, 0.3471, 0.3905, 0.4531, 0.3927, 0.3261, 0.4186, 0.3265, 0.4164, 0.4535, 0.4369, 0.3268, 0.4347, 0.4538, 0.4164, 0.4535, 0.4186, 0.3265, 0.4259, 0.4654, 0.4259, 0.4865, 0.4234, 0.4847, 0.4234, 0.4654, 0.393, 0.3078, 0.4189, 0.3082, 0.4186, 0.3265, 0.3927, 0.3261, 0.4161, 0.4718, 0.3901, 0.4714, 0.3905, 0.4531, 0.4164, 0.4535, 0.448, 0.3243, 0.4647, 0.3243, 0.4647, 0.3471, 0.448, 0.3471, 0.32, 0.4865, 0.3172, 0.4694, 0.3193, 0.469, 0.3218, 0.4847, 0.4259, 0.4865, 0.32, 0.4865, 0.3218, 0.4847, 0.4234, 0.4847, 0.448, 0.4698, 0.448, 0.3471, 0.4647, 0.3471, 0.4647, 0.4698, 0.4647, 0.4926, 0.448, 0.4926, 0.448, 0.4698, 0.4647, 0.4698, 0.4875, 0.3471, 0.4875, 0.4698, 0.4647, 0.4698, 0.4647, 0.3471, 0.3905, 0.4531, 0.3927, 0.3261, 0.4186, 0.3265, 0.4164, 0.4535, 0.4369, 0.3268, 0.4347, 0.4538, 0.4164, 0.4535, 0.4186, 0.3265, 0.4259, 0.4654, 0.4259, 0.4865, 0.4234, 0.4847, 0.4234, 0.4654, 0.393, 0.3078, 0.4189, 0.3082, 0.4186, 0.3265, 0.3927, 0.3261, 0.4161, 0.4718, 0.3901, 0.4714, 0.3905, 0.4531, 0.4164, 0.4535, 0.448, 0.3243, 0.4647, 0.3243, 0.4647, 0.3471, 0.448, 0.3471, 0.32, 0.4865, 0.3172, 0.4694, 0.3193, 0.469, 0.3218, 0.4847, 0.4259, 0.4865, 0.32, 0.4865, 0.3218, 0.4847, 0.4234, 0.4847, 0.448, 0.4698, 0.448, 0.3471, 0.4647, 0.3471, 0.4647, 0.4698, 0.4647, 0.4926, 0.448, 0.4926, 0.448, 0.4698, 0.4647, 0.4698, 0.4875, 0.3471, 0.4875, 0.4698, 0.4647, 0.4698, 0.4647, 0.3471, 0.3905, 0.4531, 0.3927, 0.3261, 0.4186, 0.3265, 0.4164, 0.4535, 0.4369, 0.3268, 0.4347, 0.4538, 0.4164, 0.4535, 0.4186, 0.3265, 0.4259, 0.4654, 0.4259, 0.4865, 0.4234, 0.4847, 0.4234, 0.4654, 0.393, 0.3078, 0.4189, 0.3082, 0.4186, 0.3265, 0.3927, 0.3261, 0.4161, 0.4718, 0.3901, 0.4714, 0.3905, 0.4531, 0.4164, 0.4535, 0.448, 0.3243, 0.4647, 0.3243, 0.4647, 0.3471, 0.448, 0.3471, 0.32, 0.4865, 0.3172, 0.4694, 0.3193, 0.469, 0.3218, 0.4847, 0.4259, 0.4865, 0.32, 0.4865, 0.3218, 0.4847, 0.4234, 0.4847, 0.448, 0.4698, 0.448, 0.3471, 0.4647, 0.3471, 0.4647, 0.4698, 0.4647, 0.4926, 0.448, 0.4926, 0.448, 0.4698, 0.4647, 0.4698, 0.4875, 0.3471, 0.4875, 0.4698, 0.4647, 0.4698, 0.4647, 0.3471, 0.3905, 0.4531, 0.3927, 0.3261, 0.4186, 0.3265, 0.4164, 0.4535, 0.4369, 0.3268, 0.4347, 0.4538, 0.4164, 0.4535, 0.4186, 0.3265, 0.4259, 0.4654, 0.4259, 0.4865, 0.4234, 0.4847, 0.4234, 0.4654, 0.393, 0.3078, 0.4189, 0.3082, 0.4186, 0.3265, 0.3927, 0.3261, 0.4161, 0.4718, 0.3901, 0.4714, 0.3905, 0.4531, 0.4164, 0.4535, 0.448, 0.3243, 0.4647, 0.3243, 0.4647, 0.3471, 0.448, 0.3471, 0.32, 0.4865, 0.3172, 0.4694, 0.3193, 0.469, 0.3218, 0.4847, 0.4259, 0.4865, 0.32, 0.4865, 0.3218, 0.4847, 0.4234, 0.4847, 0.448, 0.4698, 0.448, 0.3471, 0.4647, 0.3471, 0.4647, 0.4698, 0.4647, 0.4926, 0.448, 0.4926, 0.448, 0.4698, 0.4647, 0.4698, 0.4875, 0.3471, 0.4875, 0.4698, 0.4647, 0.4698, 0.4647, 0.3471, 0.3905, 0.4531, 0.3927, 0.3261, 0.4186, 0.3265, 0.4164, 0.4535, 0.4369, 0.3268, 0.4347, 0.4538, 0.4164, 0.4535, 0.4186, 0.3265, 0.4259, 0.4654, 0.4259, 0.4865, 0.4234, 0.4847, 0.4234, 0.4654, 0.393, 0.3078, 0.4189, 0.3082, 0.4186, 0.3265, 0.3927, 0.3261, 0.4161, 0.4718, 0.3901, 0.4714, 0.3905, 0.4531, 0.4164, 0.4535, 0.448, 0.3243, 0.4647, 0.3243, 0.4647, 0.3471, 0.448, 0.3471, 0.32, 0.4865, 0.3172, 0.4694, 0.3193, 0.469, 0.3218, 0.4847, 0.4259, 0.4865, 0.32, 0.4865, 0.3218, 0.4847, 0.4234, 0.4847, 0.448, 0.4698, 0.448, 0.3471, 0.4647, 0.3471, 0.4647, 0.4698, 0.4647, 0.4926, 0.448, 0.4926, 0.448, 0.4698, 0.4647, 0.4698, 0.4875, 0.3471, 0.4875, 0.4698, 0.4647, 0.4698, 0.4647, 0.3471, 0.3276, 0.1705, 0.3276, 0.2831, 0.3166, 0.2831, 0.3166, 0.1705, 0.01466, 0.456, 0.1793, 0.456, 0.1793, 0.4671, 0.01466, 0.4671, 0.1793, 0.456, 0.292, 0.456, 0.292, 0.4671, 0.1793, 0.4671, 0.3276, 0.005777, 0.3276, 0.1705, 0.3166, 0.1705, 0.3166, 0.005777, 0.198, 0.2923, 0.3588, 0.2923, 0.3567, 0.295, 0.2002, 0.295, 0.3878, 0.1955, 0.4478, 0.1067, 0.4501, 0.1067, 0.3886, 0.1976, 0.4226, 0.1067, 0.3626, 0.01363, 0.3628, 0.0102, 0.4249, 0.1067, 0.3626, 0.1955, 0.4226, 0.1067, 0.4249, 0.1067, 0.3635, 0.1976, 0.4478, 0.1067, 0.3878, 0.01366, 0.3879, 0.01023, 0.4501, 0.1067, 0.3498, 0.1705, 0.3498, 0.2831, 0.3276, 0.2831, 0.3276, 0.1705, 0.4846, 0.1717, 0.4846, 0.00662, 0.4901, 0.00662, 0.4901, 0.1717, 0.3588, 0.2923, 0.3584, 0.413, 0.3563, 0.4103, 0.3567, 0.295, 0.3584, 0.413, 0.1976, 0.413, 0.1997, 0.4103, 0.3563, 0.4103, 0.1976, 0.413, 0.198, 0.2923, 0.2002, 0.295, 0.1997, 0.4103, 0.01466, 0.2985, 0.1797, 0.2985, 0.1797, 0.4098, 0.01466, 0.4098, 0.468, 0.008182, 0.468, 0.1195, 0.4625, 0.1195, 0.4625, 0.008182, 0.468, 0.1195, 0.468, 0.2846, 0.4625, 0.2846, 0.4625, 0.1195, 0.4846, 0.283, 0.4846, 0.1717, 0.4901, 0.1717, 0.4901, 0.283, 0.01828, 0.1433, 0.01828, 0.01069, 0.1335, 0.01069, 0.1335, 0.1433, 0.1322, 0.2832, 0.1322, 0.1507, 0.3006, 0.1507, 0.3006, 0.2832, 0.01697, 0.2832, 0.01697, 0.1507, 0.1322, 0.1507, 0.1322, 0.2832, 0.1335, 0.1433, 0.1335, 0.01069, 0.3019, 0.01069, 0.3019, 0.1433, 0.01466, 0.4339, 0.1793, 0.4339, 0.1793, 0.456, 0.01466, 0.456, 0.1793, 0.4339, 0.292, 0.4339, 0.292, 0.456, 0.1793, 0.456, 0.3498, 0.005777, 0.3498, 0.1705, 0.3276, 0.1705, 0.3276, 0.005777])
me_cube_001.use_remesh_preserve_volume = False
me_cube_001.use_remesh_preserve_attributes = False
me_cube_001.use_mirror_vertex_groups = False
me_cube_001.use_paint_bone_selection = False
me_cube_001.use_paint_mask = True
me_cube_001.update()

# ---- objects
ob_cube = bpy.data.objects.new('Cube', me_cube_001)

# ---- transforms, parenting, visibility, modifiers, constraints
ob_cube.location = (-0.5083, 0.0, 0.08649)
ob_cube.lineart.crease_threshold = 0.0

# ---- collection membership
col_collection_2.objects.link(ob_cube)

# ---- scene / render settings (as saved in the file)
scene.frame_start = 1; scene.frame_end = 250; scene.frame_set(1)
scene.render.engine = 'BLENDER_EEVEE_NEXT'
scene.render.resolution_percentage = 50
scene.render.dither_intensity = 0.0
scene.render.bake_margin = 1
scene.cycles.use_denoising = False
scene.cycles.samples = 10
scene.cycles.sampling_pattern = 'TABULATED_SOBOL'
scene.cycles.light_sampling_threshold = 0.0
scene.cycles.use_adaptive_sampling = False
scene.cycles.use_light_tree = False
scene.cycles.blur_glossy = 0.0
scene.cycles.pixel_filter_type = 'GAUSSIAN'
scene.cycles.sample_clamp_indirect = 0.0
scene.view_settings.view_transform = 'Standard'
bpy.context.view_layer.update()

# ---- added for rendering (the .blend has no active camera and no usable light): camera, sun
cam_auto = bpy.data.cameras.new('AutoCamera')
cam_auto.lens = 50.0
cam_auto.sensor_width = 36.0
cam_auto.clip_end = 1000.0
ob_auto_camera = bpy.data.objects.new('AutoCamera', cam_auto)
scene.collection.objects.link(ob_auto_camera)
ob_auto_camera.location = (24.9676, -30.3639, 28.5839)
ob_auto_camera.rotation_euler = (1.09748, -7.21219e-08, 0.694738)
scene.camera = ob_auto_camera
light_auto_sun = bpy.data.lights.new('AutoSun', 'SUN')
light_auto_sun.energy = 3.0
light_auto_sun.angle = 0.0523599
ob_auto_sun = bpy.data.objects.new('AutoSun', light_auto_sun)
scene.collection.objects.link(ob_auto_sun)
ob_auto_sun.rotation_euler = (0.872665, 0.174533, 0.523599)
bpy.context.view_layer.update()
